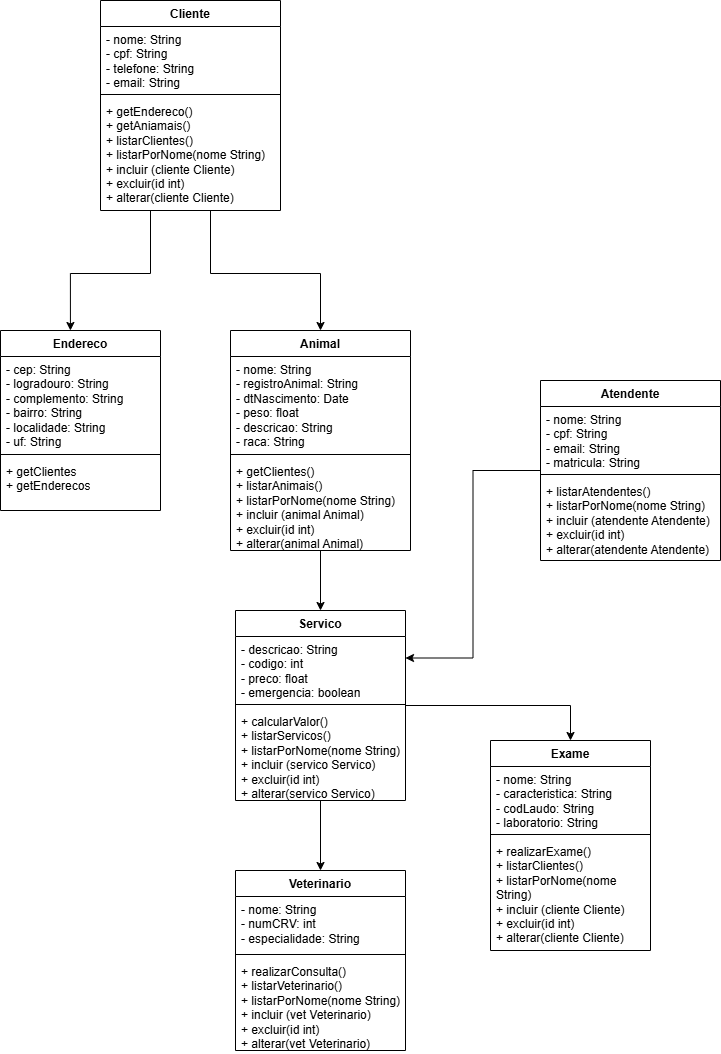

The diagram above was exported from draw.io. Its source (the exported page's mxGraphModel, read from the mxfile embedded in the PNG):
<mxGraphModel dx="1114" dy="1685" grid="1" gridSize="10" guides="1" tooltips="1" connect="1" arrows="1" fold="1" page="1" pageScale="1" pageWidth="1654" pageHeight="1169" math="0" shadow="0">
  <root>
    <mxCell id="0" />
    <mxCell id="1" parent="0" />
    <mxCell id="5mpoldGUfzryGODORzKU-50" style="edgeStyle=orthogonalEdgeStyle;rounded=0;orthogonalLoop=1;jettySize=auto;html=1;" edge="1" parent="1" source="5mpoldGUfzryGODORzKU-23" target="5mpoldGUfzryGODORzKU-39">
      <mxGeometry relative="1" as="geometry">
        <Array as="points">
          <mxPoint x="280" y="203" />
          <mxPoint x="390" y="203" />
        </Array>
      </mxGeometry>
    </mxCell>
    <mxCell id="5mpoldGUfzryGODORzKU-23" value="Cliente" style="swimlane;fontStyle=1;align=center;verticalAlign=top;childLayout=stackLayout;horizontal=1;startSize=26;horizontalStack=0;resizeParent=1;resizeParentMax=0;resizeLast=0;collapsible=1;marginBottom=0;whiteSpace=wrap;html=1;" vertex="1" parent="1">
      <mxGeometry x="170" y="-70" width="180" height="210" as="geometry" />
    </mxCell>
    <mxCell id="5mpoldGUfzryGODORzKU-24" value="- nome: String&lt;div&gt;- cpf: String&lt;/div&gt;&lt;div&gt;- telefone: String&lt;/div&gt;&lt;div&gt;- email: String&lt;/div&gt;" style="text;strokeColor=none;fillColor=none;align=left;verticalAlign=top;spacingLeft=4;spacingRight=4;overflow=hidden;rotatable=0;points=[[0,0.5],[1,0.5]];portConstraint=eastwest;whiteSpace=wrap;html=1;" vertex="1" parent="5mpoldGUfzryGODORzKU-23">
      <mxGeometry y="26" width="180" height="64" as="geometry" />
    </mxCell>
    <mxCell id="5mpoldGUfzryGODORzKU-25" value="" style="line;strokeWidth=1;fillColor=none;align=left;verticalAlign=middle;spacingTop=-1;spacingLeft=3;spacingRight=3;rotatable=0;labelPosition=right;points=[];portConstraint=eastwest;strokeColor=inherit;" vertex="1" parent="5mpoldGUfzryGODORzKU-23">
      <mxGeometry y="90" width="180" height="8" as="geometry" />
    </mxCell>
    <mxCell id="5mpoldGUfzryGODORzKU-26" value="+ getEndereco()&lt;div&gt;+ getAniamais()&lt;/div&gt;&lt;div&gt;+ listarClientes()&lt;/div&gt;&lt;div&gt;+ listarPorNome(nome String)&lt;/div&gt;&lt;div&gt;+ incluir (cliente Cliente)&lt;/div&gt;&lt;div&gt;+ excluir(id int)&lt;/div&gt;&lt;div&gt;+ alterar(cliente Cliente)&lt;/div&gt;" style="text;strokeColor=none;fillColor=none;align=left;verticalAlign=top;spacingLeft=4;spacingRight=4;overflow=hidden;rotatable=0;points=[[0,0.5],[1,0.5]];portConstraint=eastwest;whiteSpace=wrap;html=1;" vertex="1" parent="5mpoldGUfzryGODORzKU-23">
      <mxGeometry y="98" width="180" height="112" as="geometry" />
    </mxCell>
    <mxCell id="5mpoldGUfzryGODORzKU-27" value="Exame" style="swimlane;fontStyle=1;align=center;verticalAlign=top;childLayout=stackLayout;horizontal=1;startSize=26;horizontalStack=0;resizeParent=1;resizeParentMax=0;resizeLast=0;collapsible=1;marginBottom=0;whiteSpace=wrap;html=1;" vertex="1" parent="1">
      <mxGeometry x="560" y="670" width="160" height="210" as="geometry" />
    </mxCell>
    <mxCell id="5mpoldGUfzryGODORzKU-28" value="- nome: String&lt;div&gt;- caracteristica: String&lt;/div&gt;&lt;div&gt;- codLaudo: String&lt;/div&gt;&lt;div&gt;- laboratorio: String&lt;/div&gt;" style="text;strokeColor=none;fillColor=none;align=left;verticalAlign=top;spacingLeft=4;spacingRight=4;overflow=hidden;rotatable=0;points=[[0,0.5],[1,0.5]];portConstraint=eastwest;whiteSpace=wrap;html=1;" vertex="1" parent="5mpoldGUfzryGODORzKU-27">
      <mxGeometry y="26" width="160" height="64" as="geometry" />
    </mxCell>
    <mxCell id="5mpoldGUfzryGODORzKU-29" value="" style="line;strokeWidth=1;fillColor=none;align=left;verticalAlign=middle;spacingTop=-1;spacingLeft=3;spacingRight=3;rotatable=0;labelPosition=right;points=[];portConstraint=eastwest;strokeColor=inherit;" vertex="1" parent="5mpoldGUfzryGODORzKU-27">
      <mxGeometry y="90" width="160" height="8" as="geometry" />
    </mxCell>
    <mxCell id="5mpoldGUfzryGODORzKU-30" value="&lt;div&gt;+ realizarExame()&lt;/div&gt;&lt;div&gt;+ listarClientes()&lt;/div&gt;&lt;div&gt;+ listarPorNome(nome String)&lt;/div&gt;&lt;div&gt;+ incluir (cliente Cliente)&lt;/div&gt;&lt;div&gt;+ excluir(id int)&lt;/div&gt;&lt;div&gt;+ alterar(cliente Cliente)&lt;/div&gt;" style="text;strokeColor=none;fillColor=none;align=left;verticalAlign=top;spacingLeft=4;spacingRight=4;overflow=hidden;rotatable=0;points=[[0,0.5],[1,0.5]];portConstraint=eastwest;whiteSpace=wrap;html=1;" vertex="1" parent="5mpoldGUfzryGODORzKU-27">
      <mxGeometry y="98" width="160" height="112" as="geometry" />
    </mxCell>
    <mxCell id="5mpoldGUfzryGODORzKU-31" value="Endereco" style="swimlane;fontStyle=1;align=center;verticalAlign=top;childLayout=stackLayout;horizontal=1;startSize=26;horizontalStack=0;resizeParent=1;resizeParentMax=0;resizeLast=0;collapsible=1;marginBottom=0;whiteSpace=wrap;html=1;" vertex="1" parent="1">
      <mxGeometry x="70" y="260" width="160" height="180" as="geometry" />
    </mxCell>
    <mxCell id="5mpoldGUfzryGODORzKU-32" value="- cep: String&lt;div&gt;- logradouro: String&lt;/div&gt;&lt;div&gt;- complemento: String&lt;/div&gt;&lt;div&gt;- bairro: String&lt;/div&gt;&lt;div&gt;- localidade: String&lt;/div&gt;&lt;div&gt;- uf: String&lt;/div&gt;" style="text;strokeColor=none;fillColor=none;align=left;verticalAlign=top;spacingLeft=4;spacingRight=4;overflow=hidden;rotatable=0;points=[[0,0.5],[1,0.5]];portConstraint=eastwest;whiteSpace=wrap;html=1;" vertex="1" parent="5mpoldGUfzryGODORzKU-31">
      <mxGeometry y="26" width="160" height="94" as="geometry" />
    </mxCell>
    <mxCell id="5mpoldGUfzryGODORzKU-33" value="" style="line;strokeWidth=1;fillColor=none;align=left;verticalAlign=middle;spacingTop=-1;spacingLeft=3;spacingRight=3;rotatable=0;labelPosition=right;points=[];portConstraint=eastwest;strokeColor=inherit;" vertex="1" parent="5mpoldGUfzryGODORzKU-31">
      <mxGeometry y="120" width="160" height="8" as="geometry" />
    </mxCell>
    <mxCell id="5mpoldGUfzryGODORzKU-34" value="+ getClientes&lt;div&gt;+ getEnderecos&lt;/div&gt;" style="text;strokeColor=none;fillColor=none;align=left;verticalAlign=top;spacingLeft=4;spacingRight=4;overflow=hidden;rotatable=0;points=[[0,0.5],[1,0.5]];portConstraint=eastwest;whiteSpace=wrap;html=1;" vertex="1" parent="5mpoldGUfzryGODORzKU-31">
      <mxGeometry y="128" width="160" height="52" as="geometry" />
    </mxCell>
    <mxCell id="5mpoldGUfzryGODORzKU-35" value="Veterinario" style="swimlane;fontStyle=1;align=center;verticalAlign=top;childLayout=stackLayout;horizontal=1;startSize=26;horizontalStack=0;resizeParent=1;resizeParentMax=0;resizeLast=0;collapsible=1;marginBottom=0;whiteSpace=wrap;html=1;" vertex="1" parent="1">
      <mxGeometry x="305" y="800" width="170" height="180" as="geometry" />
    </mxCell>
    <mxCell id="5mpoldGUfzryGODORzKU-36" value="- nome: String&lt;div&gt;- numCRV: int&lt;/div&gt;&lt;div&gt;- especialidade: String&lt;/div&gt;" style="text;strokeColor=none;fillColor=none;align=left;verticalAlign=top;spacingLeft=4;spacingRight=4;overflow=hidden;rotatable=0;points=[[0,0.5],[1,0.5]];portConstraint=eastwest;whiteSpace=wrap;html=1;" vertex="1" parent="5mpoldGUfzryGODORzKU-35">
      <mxGeometry y="26" width="170" height="54" as="geometry" />
    </mxCell>
    <mxCell id="5mpoldGUfzryGODORzKU-37" value="" style="line;strokeWidth=1;fillColor=none;align=left;verticalAlign=middle;spacingTop=-1;spacingLeft=3;spacingRight=3;rotatable=0;labelPosition=right;points=[];portConstraint=eastwest;strokeColor=inherit;" vertex="1" parent="5mpoldGUfzryGODORzKU-35">
      <mxGeometry y="80" width="170" height="8" as="geometry" />
    </mxCell>
    <mxCell id="5mpoldGUfzryGODORzKU-38" value="&lt;div&gt;+ realizarConsulta()&lt;/div&gt;&lt;div&gt;+ listarVeterinario()&lt;/div&gt;&lt;div&gt;+ listarPorNome(nome String)&lt;/div&gt;&lt;div&gt;+ incluir (vet Veterinario)&lt;/div&gt;&lt;div&gt;+ excluir(id int)&lt;/div&gt;&lt;div&gt;+ alterar(vet Veterinario)&lt;/div&gt;" style="text;strokeColor=none;fillColor=none;align=left;verticalAlign=top;spacingLeft=4;spacingRight=4;overflow=hidden;rotatable=0;points=[[0,0.5],[1,0.5]];portConstraint=eastwest;whiteSpace=wrap;html=1;" vertex="1" parent="5mpoldGUfzryGODORzKU-35">
      <mxGeometry y="88" width="170" height="92" as="geometry" />
    </mxCell>
    <mxCell id="5mpoldGUfzryGODORzKU-51" style="edgeStyle=orthogonalEdgeStyle;rounded=0;orthogonalLoop=1;jettySize=auto;html=1;" edge="1" parent="1" source="5mpoldGUfzryGODORzKU-39" target="5mpoldGUfzryGODORzKU-43">
      <mxGeometry relative="1" as="geometry" />
    </mxCell>
    <mxCell id="5mpoldGUfzryGODORzKU-39" value="Animal" style="swimlane;fontStyle=1;align=center;verticalAlign=top;childLayout=stackLayout;horizontal=1;startSize=26;horizontalStack=0;resizeParent=1;resizeParentMax=0;resizeLast=0;collapsible=1;marginBottom=0;whiteSpace=wrap;html=1;" vertex="1" parent="1">
      <mxGeometry x="300" y="260" width="180" height="220" as="geometry" />
    </mxCell>
    <mxCell id="5mpoldGUfzryGODORzKU-40" value="- nome: String&lt;div&gt;- registroAnimal: String&lt;/div&gt;&lt;div&gt;- dtNascimento: Date&lt;/div&gt;&lt;div&gt;- peso: float&lt;/div&gt;&lt;div&gt;- descricao: String&lt;/div&gt;&lt;div&gt;- raca: String&lt;/div&gt;" style="text;strokeColor=none;fillColor=none;align=left;verticalAlign=top;spacingLeft=4;spacingRight=4;overflow=hidden;rotatable=0;points=[[0,0.5],[1,0.5]];portConstraint=eastwest;whiteSpace=wrap;html=1;" vertex="1" parent="5mpoldGUfzryGODORzKU-39">
      <mxGeometry y="26" width="180" height="94" as="geometry" />
    </mxCell>
    <mxCell id="5mpoldGUfzryGODORzKU-41" value="" style="line;strokeWidth=1;fillColor=none;align=left;verticalAlign=middle;spacingTop=-1;spacingLeft=3;spacingRight=3;rotatable=0;labelPosition=right;points=[];portConstraint=eastwest;strokeColor=inherit;" vertex="1" parent="5mpoldGUfzryGODORzKU-39">
      <mxGeometry y="120" width="180" height="8" as="geometry" />
    </mxCell>
    <mxCell id="5mpoldGUfzryGODORzKU-42" value="&lt;div&gt;+ getClientes()&lt;/div&gt;&lt;div&gt;+ listarAnimais()&lt;/div&gt;&lt;div&gt;+ listarPorNome(nome String)&lt;/div&gt;&lt;div&gt;+ incluir (animal Animal)&lt;/div&gt;&lt;div&gt;+ excluir(id int)&lt;/div&gt;&lt;div&gt;+ alterar(animal Animal)&lt;/div&gt;" style="text;strokeColor=none;fillColor=none;align=left;verticalAlign=top;spacingLeft=4;spacingRight=4;overflow=hidden;rotatable=0;points=[[0,0.5],[1,0.5]];portConstraint=eastwest;whiteSpace=wrap;html=1;" vertex="1" parent="5mpoldGUfzryGODORzKU-39">
      <mxGeometry y="128" width="180" height="92" as="geometry" />
    </mxCell>
    <mxCell id="5mpoldGUfzryGODORzKU-52" style="edgeStyle=orthogonalEdgeStyle;rounded=0;orthogonalLoop=1;jettySize=auto;html=1;entryX=0.5;entryY=0;entryDx=0;entryDy=0;" edge="1" parent="1" source="5mpoldGUfzryGODORzKU-43" target="5mpoldGUfzryGODORzKU-35">
      <mxGeometry relative="1" as="geometry" />
    </mxCell>
    <mxCell id="5mpoldGUfzryGODORzKU-53" style="edgeStyle=orthogonalEdgeStyle;rounded=0;orthogonalLoop=1;jettySize=auto;html=1;entryX=0.5;entryY=0;entryDx=0;entryDy=0;" edge="1" parent="1" source="5mpoldGUfzryGODORzKU-43" target="5mpoldGUfzryGODORzKU-27">
      <mxGeometry relative="1" as="geometry" />
    </mxCell>
    <mxCell id="5mpoldGUfzryGODORzKU-43" value="Servico" style="swimlane;fontStyle=1;align=center;verticalAlign=top;childLayout=stackLayout;horizontal=1;startSize=26;horizontalStack=0;resizeParent=1;resizeParentMax=0;resizeLast=0;collapsible=1;marginBottom=0;whiteSpace=wrap;html=1;" vertex="1" parent="1">
      <mxGeometry x="305" y="540" width="170" height="190" as="geometry" />
    </mxCell>
    <mxCell id="5mpoldGUfzryGODORzKU-44" value="- descricao: String&lt;div&gt;- codigo: int&lt;/div&gt;&lt;div&gt;- preco: float&lt;/div&gt;&lt;div&gt;- emergencia: boolean&lt;/div&gt;" style="text;strokeColor=none;fillColor=none;align=left;verticalAlign=top;spacingLeft=4;spacingRight=4;overflow=hidden;rotatable=0;points=[[0,0.5],[1,0.5]];portConstraint=eastwest;whiteSpace=wrap;html=1;" vertex="1" parent="5mpoldGUfzryGODORzKU-43">
      <mxGeometry y="26" width="170" height="64" as="geometry" />
    </mxCell>
    <mxCell id="5mpoldGUfzryGODORzKU-45" value="" style="line;strokeWidth=1;fillColor=none;align=left;verticalAlign=middle;spacingTop=-1;spacingLeft=3;spacingRight=3;rotatable=0;labelPosition=right;points=[];portConstraint=eastwest;strokeColor=inherit;" vertex="1" parent="5mpoldGUfzryGODORzKU-43">
      <mxGeometry y="90" width="170" height="8" as="geometry" />
    </mxCell>
    <mxCell id="5mpoldGUfzryGODORzKU-46" value="&lt;div&gt;+ calcularValor()&lt;/div&gt;&lt;div&gt;+ listarServicos()&lt;/div&gt;&lt;div&gt;+ listarPorNome(nome String)&lt;/div&gt;&lt;div&gt;+ incluir (servico Servico)&lt;/div&gt;&lt;div&gt;+ excluir(id int)&lt;/div&gt;&lt;div&gt;+ alterar(servico Servico)&lt;/div&gt;" style="text;strokeColor=none;fillColor=none;align=left;verticalAlign=top;spacingLeft=4;spacingRight=4;overflow=hidden;rotatable=0;points=[[0,0.5],[1,0.5]];portConstraint=eastwest;whiteSpace=wrap;html=1;" vertex="1" parent="5mpoldGUfzryGODORzKU-43">
      <mxGeometry y="98" width="170" height="92" as="geometry" />
    </mxCell>
    <mxCell id="5mpoldGUfzryGODORzKU-49" style="edgeStyle=orthogonalEdgeStyle;rounded=0;orthogonalLoop=1;jettySize=auto;html=1;entryX=0.437;entryY=0;entryDx=0;entryDy=0;entryPerimeter=0;startArrow=none;startFill=0;" edge="1" parent="1" source="5mpoldGUfzryGODORzKU-23" target="5mpoldGUfzryGODORzKU-31">
      <mxGeometry relative="1" as="geometry">
        <Array as="points">
          <mxPoint x="220" y="203" />
          <mxPoint x="140" y="203" />
        </Array>
      </mxGeometry>
    </mxCell>
    <mxCell id="5mpoldGUfzryGODORzKU-61" style="edgeStyle=orthogonalEdgeStyle;rounded=0;orthogonalLoop=1;jettySize=auto;html=1;entryX=1;entryY=0.25;entryDx=0;entryDy=0;" edge="1" parent="1" source="5mpoldGUfzryGODORzKU-56" target="5mpoldGUfzryGODORzKU-43">
      <mxGeometry relative="1" as="geometry" />
    </mxCell>
    <mxCell id="5mpoldGUfzryGODORzKU-56" value="Atendente" style="swimlane;fontStyle=1;align=center;verticalAlign=top;childLayout=stackLayout;horizontal=1;startSize=26;horizontalStack=0;resizeParent=1;resizeParentMax=0;resizeLast=0;collapsible=1;marginBottom=0;whiteSpace=wrap;html=1;" vertex="1" parent="1">
      <mxGeometry x="610" y="310" width="180" height="180" as="geometry" />
    </mxCell>
    <mxCell id="5mpoldGUfzryGODORzKU-57" value="- nome: String&lt;div&gt;- cpf: String&lt;/div&gt;&lt;div&gt;- email: String&lt;/div&gt;&lt;div&gt;- matricula: String&lt;/div&gt;" style="text;strokeColor=none;fillColor=none;align=left;verticalAlign=top;spacingLeft=4;spacingRight=4;overflow=hidden;rotatable=0;points=[[0,0.5],[1,0.5]];portConstraint=eastwest;whiteSpace=wrap;html=1;" vertex="1" parent="5mpoldGUfzryGODORzKU-56">
      <mxGeometry y="26" width="180" height="64" as="geometry" />
    </mxCell>
    <mxCell id="5mpoldGUfzryGODORzKU-58" value="" style="line;strokeWidth=1;fillColor=none;align=left;verticalAlign=middle;spacingTop=-1;spacingLeft=3;spacingRight=3;rotatable=0;labelPosition=right;points=[];portConstraint=eastwest;strokeColor=inherit;" vertex="1" parent="5mpoldGUfzryGODORzKU-56">
      <mxGeometry y="90" width="180" height="8" as="geometry" />
    </mxCell>
    <mxCell id="5mpoldGUfzryGODORzKU-59" value="&lt;div&gt;+ listarAtendentes()&lt;/div&gt;&lt;div&gt;+ listarPorNome(nome String)&lt;/div&gt;&lt;div&gt;+ incluir (atendente Atendente)&lt;/div&gt;&lt;div&gt;+ excluir(id int)&lt;/div&gt;&lt;div&gt;+ alterar(atendente Atendente)&lt;/div&gt;" style="text;strokeColor=none;fillColor=none;align=left;verticalAlign=top;spacingLeft=4;spacingRight=4;overflow=hidden;rotatable=0;points=[[0,0.5],[1,0.5]];portConstraint=eastwest;whiteSpace=wrap;html=1;" vertex="1" parent="5mpoldGUfzryGODORzKU-56">
      <mxGeometry y="98" width="180" height="82" as="geometry" />
    </mxCell>
  </root>
</mxGraphModel>